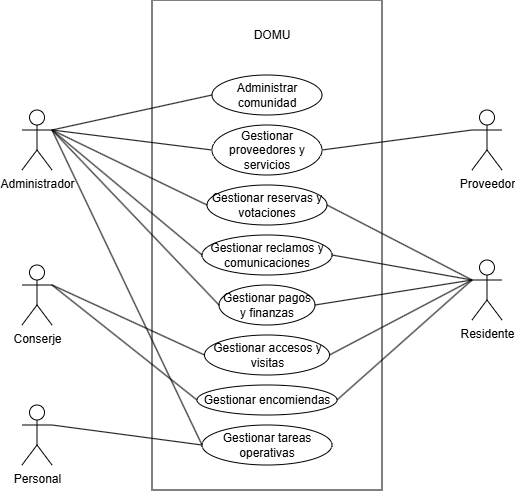

The diagram above was exported from draw.io. Its source (the exported page's mxGraphModel, read from the mxfile embedded in the PNG):
<mxGraphModel dx="1317" dy="624" grid="1" gridSize="10" guides="1" tooltips="1" connect="1" arrows="1" fold="1" page="1" pageScale="1" pageWidth="827" pageHeight="1169" math="0" shadow="0">
  <root>
    <mxCell id="0" />
    <mxCell id="1" parent="0" />
    <mxCell id="KwsNlyVClWlhwraeH5TJ-1" parent="1" style="rounded=0;whiteSpace=wrap;html=1;" value="" vertex="1">
      <mxGeometry height="490" width="230" x="290" y="70" as="geometry" />
    </mxCell>
    <mxCell id="KwsNlyVClWlhwraeH5TJ-2" parent="1" style="text;html=1;whiteSpace=wrap;strokeColor=none;fillColor=none;align=center;verticalAlign=middle;rounded=0;" value="DOMU" vertex="1">
      <mxGeometry height="30" width="60" x="380" y="90" as="geometry" />
    </mxCell>
    <mxCell id="KwsNlyVClWlhwraeH5TJ-3" parent="1" style="shape=umlActor;verticalLabelPosition=bottom;verticalAlign=top;html=1;" value="Administrador" vertex="1">
      <mxGeometry height="60" width="30" x="160" y="180" as="geometry" />
    </mxCell>
    <mxCell id="KwsNlyVClWlhwraeH5TJ-4" parent="1" style="shape=umlActor;verticalLabelPosition=bottom;verticalAlign=top;html=1;" value="Conserje&lt;div&gt;&lt;br&gt;&lt;/div&gt;" vertex="1">
      <mxGeometry height="60" width="30" x="160" y="335" as="geometry" />
    </mxCell>
    <mxCell id="KwsNlyVClWlhwraeH5TJ-5" parent="1" style="shape=umlActor;verticalLabelPosition=bottom;verticalAlign=top;html=1;" value="Personal&lt;div&gt;&lt;br&gt;&lt;/div&gt;" vertex="1">
      <mxGeometry height="60" width="30" x="160" y="475" as="geometry" />
    </mxCell>
    <mxCell id="KwsNlyVClWlhwraeH5TJ-7" parent="1" style="shape=umlActor;verticalLabelPosition=bottom;verticalAlign=top;html=1;" value="Residente&lt;div&gt;&lt;br&gt;&lt;/div&gt;" vertex="1">
      <mxGeometry height="60" width="30" x="610" y="330" as="geometry" />
    </mxCell>
    <mxCell id="KwsNlyVClWlhwraeH5TJ-8" parent="1" style="shape=umlActor;verticalLabelPosition=bottom;verticalAlign=top;html=1;" value="Proveedor" vertex="1">
      <mxGeometry height="60" width="30" x="610" y="180" as="geometry" />
    </mxCell>
    <mxCell id="KwsNlyVClWlhwraeH5TJ-9" parent="1" style="ellipse;whiteSpace=wrap;html=1;" value="Administrar comunidad" vertex="1">
      <mxGeometry height="40" width="110" x="350" y="145" as="geometry" />
    </mxCell>
    <mxCell id="KwsNlyVClWlhwraeH5TJ-10" parent="1" style="ellipse;whiteSpace=wrap;html=1;" value="Gestionar tareas operativas" vertex="1">
      <mxGeometry height="40" width="130" x="340" y="495" as="geometry" />
    </mxCell>
    <mxCell id="KwsNlyVClWlhwraeH5TJ-11" parent="1" style="ellipse;whiteSpace=wrap;html=1;" value="Gestionar encomiendas" vertex="1">
      <mxGeometry height="30" width="140" x="335" y="455" as="geometry" />
    </mxCell>
    <mxCell id="KwsNlyVClWlhwraeH5TJ-12" parent="1" style="ellipse;whiteSpace=wrap;html=1;" value="Gestionar accesos y visitas" vertex="1">
      <mxGeometry height="40" width="125" x="342.5" y="405" as="geometry" />
    </mxCell>
    <mxCell id="KwsNlyVClWlhwraeH5TJ-13" parent="1" style="ellipse;whiteSpace=wrap;html=1;" value="Gestionar pagos y finanzas" vertex="1">
      <mxGeometry height="40" width="96" x="357" y="355" as="geometry" />
    </mxCell>
    <mxCell id="KwsNlyVClWlhwraeH5TJ-14" parent="1" style="ellipse;whiteSpace=wrap;html=1;" value="Gestionar reservas y votaciones" vertex="1">
      <mxGeometry height="40" width="120" x="345" y="255" as="geometry" />
    </mxCell>
    <mxCell id="KwsNlyVClWlhwraeH5TJ-15" parent="1" style="ellipse;whiteSpace=wrap;html=1;" value="Gestionar reclamos y comunicaciones" vertex="1">
      <mxGeometry height="40" width="130" x="340" y="305" as="geometry" />
    </mxCell>
    <mxCell id="KwsNlyVClWlhwraeH5TJ-16" parent="1" style="ellipse;whiteSpace=wrap;html=1;" value="&lt;div&gt;Gestionar proveedores y servicios&lt;/div&gt;" vertex="1">
      <mxGeometry height="50" width="110" x="350" y="195" as="geometry" />
    </mxCell>
    <mxCell id="KwsNlyVClWlhwraeH5TJ-19" edge="1" parent="1" source="KwsNlyVClWlhwraeH5TJ-3" style="endArrow=none;html=1;rounded=0;exitX=1;exitY=0.3333333333333333;exitDx=0;exitDy=0;exitPerimeter=0;entryX=0;entryY=0.5;entryDx=0;entryDy=0;" target="KwsNlyVClWlhwraeH5TJ-9" value="">
      <mxGeometry height="50" relative="1" width="50" as="geometry">
        <mxPoint x="390" y="625" as="sourcePoint" />
        <mxPoint x="440" y="575" as="targetPoint" />
      </mxGeometry>
    </mxCell>
    <mxCell id="KwsNlyVClWlhwraeH5TJ-20" edge="1" parent="1" source="KwsNlyVClWlhwraeH5TJ-3" style="endArrow=none;html=1;rounded=0;exitX=1;exitY=0.3333333333333333;exitDx=0;exitDy=0;exitPerimeter=0;entryX=0;entryY=0.5;entryDx=0;entryDy=0;" target="KwsNlyVClWlhwraeH5TJ-13" value="">
      <mxGeometry height="50" relative="1" width="50" as="geometry">
        <mxPoint x="310" y="430" as="sourcePoint" />
        <mxPoint x="510" y="335" as="targetPoint" />
      </mxGeometry>
    </mxCell>
    <mxCell id="KwsNlyVClWlhwraeH5TJ-21" edge="1" parent="1" source="KwsNlyVClWlhwraeH5TJ-3" style="endArrow=none;html=1;rounded=0;exitX=1;exitY=0.3333333333333333;exitDx=0;exitDy=0;exitPerimeter=0;entryX=0;entryY=0.5;entryDx=0;entryDy=0;" target="KwsNlyVClWlhwraeH5TJ-14" value="">
      <mxGeometry height="50" relative="1" width="50" as="geometry">
        <mxPoint x="210" y="490" as="sourcePoint" />
        <mxPoint x="410" y="395" as="targetPoint" />
      </mxGeometry>
    </mxCell>
    <mxCell id="KwsNlyVClWlhwraeH5TJ-22" edge="1" parent="1" source="KwsNlyVClWlhwraeH5TJ-3" style="endArrow=none;html=1;rounded=0;exitX=1;exitY=0.3333333333333333;exitDx=0;exitDy=0;exitPerimeter=0;entryX=0;entryY=0.5;entryDx=0;entryDy=0;" target="KwsNlyVClWlhwraeH5TJ-15" value="">
      <mxGeometry height="50" relative="1" width="50" as="geometry">
        <mxPoint x="170" y="510" as="sourcePoint" />
        <mxPoint x="370" y="415" as="targetPoint" />
      </mxGeometry>
    </mxCell>
    <mxCell id="KwsNlyVClWlhwraeH5TJ-23" edge="1" parent="1" source="KwsNlyVClWlhwraeH5TJ-3" style="endArrow=none;html=1;rounded=0;exitX=1;exitY=0.3333333333333333;exitDx=0;exitDy=0;exitPerimeter=0;entryX=0;entryY=0.5;entryDx=0;entryDy=0;" target="KwsNlyVClWlhwraeH5TJ-16" value="">
      <mxGeometry height="50" relative="1" width="50" as="geometry">
        <mxPoint x="150" y="650" as="sourcePoint" />
        <mxPoint x="350" y="555" as="targetPoint" />
      </mxGeometry>
    </mxCell>
    <mxCell id="KwsNlyVClWlhwraeH5TJ-24" edge="1" parent="1" source="KwsNlyVClWlhwraeH5TJ-4" style="endArrow=none;html=1;rounded=0;exitX=1;exitY=0.3333333333333333;exitDx=0;exitDy=0;exitPerimeter=0;entryX=0;entryY=0.5;entryDx=0;entryDy=0;" target="KwsNlyVClWlhwraeH5TJ-12" value="">
      <mxGeometry height="50" relative="1" width="50" as="geometry">
        <mxPoint x="240" y="820" as="sourcePoint" />
        <mxPoint x="440" y="725" as="targetPoint" />
      </mxGeometry>
    </mxCell>
    <mxCell id="KwsNlyVClWlhwraeH5TJ-25" edge="1" parent="1" source="KwsNlyVClWlhwraeH5TJ-4" style="endArrow=none;html=1;rounded=0;exitX=1;exitY=0.3333333333333333;exitDx=0;exitDy=0;exitPerimeter=0;entryX=0;entryY=0.5;entryDx=0;entryDy=0;" target="KwsNlyVClWlhwraeH5TJ-11" value="">
      <mxGeometry height="50" relative="1" width="50" as="geometry">
        <mxPoint x="240" y="820" as="sourcePoint" />
        <mxPoint x="440" y="725" as="targetPoint" />
      </mxGeometry>
    </mxCell>
    <mxCell id="KwsNlyVClWlhwraeH5TJ-26" edge="1" parent="1" source="KwsNlyVClWlhwraeH5TJ-5" style="endArrow=none;html=1;rounded=0;exitX=1;exitY=0.3333333333333333;exitDx=0;exitDy=0;exitPerimeter=0;entryX=0;entryY=0.5;entryDx=0;entryDy=0;" target="KwsNlyVClWlhwraeH5TJ-10" value="">
      <mxGeometry height="50" relative="1" width="50" as="geometry">
        <mxPoint x="610" y="990" as="sourcePoint" />
        <mxPoint x="810" y="895" as="targetPoint" />
      </mxGeometry>
    </mxCell>
    <mxCell id="KwsNlyVClWlhwraeH5TJ-27" edge="1" parent="1" source="KwsNlyVClWlhwraeH5TJ-12" style="endArrow=none;html=1;rounded=0;exitX=1;exitY=0.5;exitDx=0;exitDy=0;entryX=0;entryY=0.3333333333333333;entryDx=0;entryDy=0;entryPerimeter=0;" target="KwsNlyVClWlhwraeH5TJ-7" value="">
      <mxGeometry height="50" relative="1" width="50" as="geometry">
        <mxPoint x="610" y="830" as="sourcePoint" />
        <mxPoint x="810" y="735" as="targetPoint" />
      </mxGeometry>
    </mxCell>
    <mxCell id="KwsNlyVClWlhwraeH5TJ-29" edge="1" parent="1" source="KwsNlyVClWlhwraeH5TJ-7" style="endArrow=none;html=1;rounded=0;exitX=0;exitY=0.3333333333333333;exitDx=0;exitDy=0;exitPerimeter=0;entryX=1;entryY=0.5;entryDx=0;entryDy=0;" target="KwsNlyVClWlhwraeH5TJ-13" value="">
      <mxGeometry height="50" relative="1" width="50" as="geometry">
        <mxPoint x="620" y="780" as="sourcePoint" />
        <mxPoint x="820" y="685" as="targetPoint" />
      </mxGeometry>
    </mxCell>
    <mxCell id="KwsNlyVClWlhwraeH5TJ-30" edge="1" parent="1" source="KwsNlyVClWlhwraeH5TJ-7" style="endArrow=none;html=1;rounded=0;exitX=0;exitY=0.3333333333333333;exitDx=0;exitDy=0;exitPerimeter=0;entryX=1;entryY=0.5;entryDx=0;entryDy=0;" target="KwsNlyVClWlhwraeH5TJ-14" value="">
      <mxGeometry height="50" relative="1" width="50" as="geometry">
        <mxPoint x="610" y="820" as="sourcePoint" />
        <mxPoint x="810" y="725" as="targetPoint" />
      </mxGeometry>
    </mxCell>
    <mxCell id="KwsNlyVClWlhwraeH5TJ-31" edge="1" parent="1" source="KwsNlyVClWlhwraeH5TJ-7" style="endArrow=none;html=1;rounded=0;exitX=0;exitY=0.3333333333333333;exitDx=0;exitDy=0;exitPerimeter=0;entryX=1;entryY=0.5;entryDx=0;entryDy=0;" target="KwsNlyVClWlhwraeH5TJ-15" value="">
      <mxGeometry height="50" relative="1" width="50" as="geometry">
        <mxPoint x="620" y="740" as="sourcePoint" />
        <mxPoint x="820" y="645" as="targetPoint" />
      </mxGeometry>
    </mxCell>
    <mxCell id="KwsNlyVClWlhwraeH5TJ-33" edge="1" parent="1" source="KwsNlyVClWlhwraeH5TJ-16" style="endArrow=none;html=1;rounded=0;exitX=1;exitY=0.5;exitDx=0;exitDy=0;entryX=0;entryY=0.3333333333333333;entryDx=0;entryDy=0;entryPerimeter=0;" target="KwsNlyVClWlhwraeH5TJ-8" value="">
      <mxGeometry height="50" relative="1" width="50" as="geometry">
        <mxPoint x="-40" y="780" as="sourcePoint" />
        <mxPoint x="160" y="685" as="targetPoint" />
      </mxGeometry>
    </mxCell>
    <mxCell id="KwsNlyVClWlhwraeH5TJ-35" edge="1" parent="1" source="KwsNlyVClWlhwraeH5TJ-7" style="endArrow=none;html=1;rounded=0;exitX=0;exitY=0.3333333333333333;exitDx=0;exitDy=0;entryX=1;entryY=0.5;entryDx=0;entryDy=0;exitPerimeter=0;" target="KwsNlyVClWlhwraeH5TJ-11" value="">
      <mxGeometry height="50" relative="1" width="50" as="geometry">
        <mxPoint x="620" y="1040" as="sourcePoint" />
        <mxPoint x="850" y="865" as="targetPoint" />
      </mxGeometry>
    </mxCell>
    <mxCell id="KwsNlyVClWlhwraeH5TJ-38" edge="1" parent="1" source="KwsNlyVClWlhwraeH5TJ-3" style="endArrow=none;html=1;rounded=0;exitX=1;exitY=0.3333333333333333;exitDx=0;exitDy=0;exitPerimeter=0;entryX=0;entryY=0.5;entryDx=0;entryDy=0;" target="KwsNlyVClWlhwraeH5TJ-10" value="">
      <mxGeometry height="50" relative="1" width="50" as="geometry">
        <mxPoint x="170" y="275" as="sourcePoint" />
        <mxPoint x="397" y="495" as="targetPoint" />
      </mxGeometry>
    </mxCell>
  </root>
</mxGraphModel>